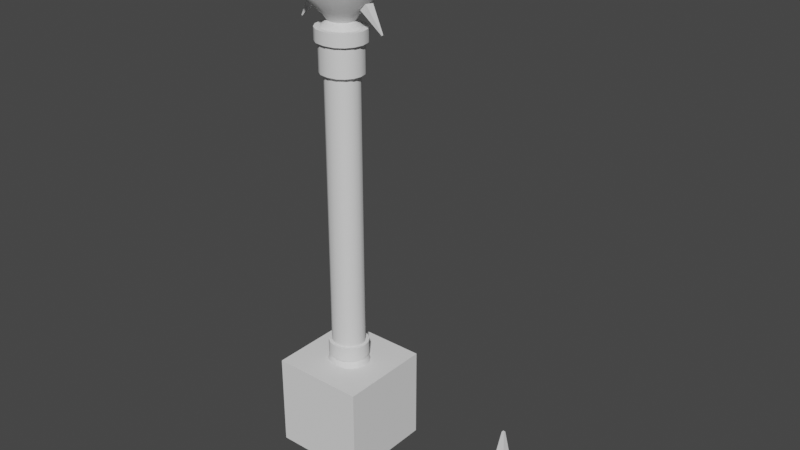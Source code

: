 # Source: 0529_LP_Prop.blend  (saved by Blender 3.6.13; exported with 4.5.12 LTS)
import bpy
from mathutils import Matrix  # noqa: F401  (used for matrix-valued properties, if any)

bpy.ops.wm.read_factory_settings(use_empty=True)
scene = bpy.context.scene
scene.name = 'Scene'

# ---- collections
col_collection = bpy.data.collections.new('Collection'); scene.collection.children.link(col_collection)

# ---- node groups
ng_auto_smooth = bpy.data.node_groups.new('Auto Smooth', 'GeometryNodeTree')
_s = ng_auto_smooth.interface.new_socket(name='Geometry', in_out='OUTPUT', socket_type='NodeSocketGeometry')
_s = ng_auto_smooth.interface.new_socket(name='Geometry', in_out='INPUT', socket_type='NodeSocketGeometry')
_s = ng_auto_smooth.interface.new_socket(name='Angle', in_out='INPUT', socket_type='NodeSocketFloat')
_s.subtype = 'ANGLE'
_s.min_value = 0.0
_s.max_value = 3.142
ng_auto_smooth.is_modifier = True
_N = ng_auto_smooth.nodes; _L = ng_auto_smooth.links
n0 = _N.new('NodeGroupOutput'); n0.name = 'Group Output'; n0.location = (480, -100)
n1 = _N.new('NodeGroupInput'); n1.name = 'Group Input'; n1.location = (-420, -300)
n2 = _N.new('NodeGroupInput'); n2.name = 'Group Input.001'; n2.location = (-60, -100)
n3 = _N.new('GeometryNodeSetShadeSmooth'); n3.name = 'Set Shade Smooth'; n3.location = (120, -100)
n3.domain = 'EDGE'
n4 = _N.new('GeometryNodeSetShadeSmooth'); n4.name = 'Set Shade Smooth.001'; n4.location = (300, -100)
n5 = _N.new('GeometryNodeInputMeshEdgeAngle'); n5.name = 'Edge Angle'; n5.location = (-420, -220)
n6 = _N.new('GeometryNodeInputEdgeSmooth'); n6.name = 'Is Edge Smooth'; n6.location = (-60, -160)
n7 = _N.new('GeometryNodeInputShadeSmooth'); n7.name = 'Is Face Smooth'; n7.location = (-240, -340)
n8 = _N.new('FunctionNodeBooleanMath'); n8.name = 'Boolean Math'; n8.location = (-60, -220)
n9 = _N.new('FunctionNodeCompare'); n9.name = 'Compare'; n9.location = (-240, -180)
n9.operation = 'LESS_EQUAL'
_L.new(n5.outputs[0], n9.inputs[0])
_L.new(n4.outputs[0], n0.inputs[0])
_L.new(n1.outputs[1], n9.inputs[1])
_L.new(n9.outputs[0], n8.inputs[0])
_L.new(n7.outputs[0], n8.inputs[1])
_L.new(n2.outputs[0], n3.inputs[0])
_L.new(n6.outputs[0], n3.inputs[1])
_L.new(n3.outputs[0], n4.inputs[0])
_L.new(n8.outputs[0], n3.inputs[2])
n0.is_active_output = True

# ---- world
world_world = bpy.data.worlds.new('World'); scene.world = world_world
world_world.use_nodes = True; world_world.node_tree.nodes.clear()
_N = world_world.node_tree.nodes; _L = world_world.node_tree.links
n0 = _N.new('ShaderNodeOutputWorld'); n0.name = 'World Output'; n0.location = (300, 300)
n1 = _N.new('ShaderNodeBackground'); n1.name = 'Background'; n1.location = (10, 300)
n1.inputs[0].default_value = (0.05088, 0.05088, 0.05088, 1.0)
_L.new(n1.outputs[0], n0.inputs[0])
n0.is_active_output = True
world_world.color = (0.05088, 0.05088, 0.05088)
world_world.use_sun_shadow = False
world_world.sun_shadow_jitter_overblur = 0.0

# ---- meshes
me_cube = bpy.data.meshes.new('Cube')
me_cube.from_pydata([(1.0, -1.0, -1.0), (1.0, -1.0, 1.0), (1.0, 1.0, -1.0), (1.0, 1.0, 1.0), (0.0, 1.0, -1.0), (0.0, 1.0, 1.0), (0.0, -1.0, -1.0), (0.0, -1.0, 1.0)], [], [(4, 5, 3, 2), (2, 3, 1, 0), (4, 2, 0, 6), (0, 1, 7, 6), (3, 5, 7, 1)])
_uv = me_cube.uv_layers.new(name='UVMap')
_uv.uv.foreach_set('vector', [0.375, 0.375, 0.625, 0.375, 0.625, 0.5, 0.375, 0.5, 0.375, 0.5, 0.625, 0.5, 0.625, 0.75, 0.375, 0.75, 0.25, 0.5, 0.375, 0.5, 0.375, 0.75, 0.25, 0.75, 0.375, 0.75, 0.625, 0.75, 0.625, 0.875, 0.375, 0.875, 0.625, 0.5, 0.75, 0.5, 0.75, 0.75, 0.625, 0.75])
me_cube.update()
me_cylinder = bpy.data.meshes.new('Cylinder')
me_cylinder.from_pydata([(0.0, 0.3163, -1.0), (0.0, 0.339, 1.133), (0.1756, 0.2903, -1.0), (0.1927, 0.3132, 1.133), (0.2761, 0.2231, -1.0), (0.3027, 0.2397, 1.133), (0.3445, 0.1207, -1.0), (0.3762, 0.1297, 1.133), (0.3685, 2.673e-09, -1.0), (0.402, 3.053e-09, 1.133), (0.3445, -0.1207, -1.0), (0.3762, -0.1297, 1.133), (0.2761, -0.2231, -1.0), (0.3027, -0.2397, 1.133), (0.1756, -0.2903, -1.0), (0.1927, -0.3132, 1.133), (0.0, -0.3163, -1.0), (0.0, -0.339, 1.133), (0.2075, 0.3729, 1.0), (0.0, 0.4036, 1.0), (0.3384, 0.2854, 1.0), (0.4259, 0.1545, 1.0), (0.4566, 2.673e-09, 1.0), (0.4259, -0.1545, 1.0), (0.3384, -0.2854, 1.0), (0.2075, -0.3729, 1.0), (0.0, -0.4036, 1.0), (0.0, 0.4011, 1.158), (0.0, -0.4011, 1.158), (0.1822, 0.3706, 1.158), (0.3124, 0.2836, 1.158), (0.3993, 0.1535, 1.158), (0.4298, 3.649e-09, 1.158), (0.3993, -0.1535, 1.158), (0.3124, -0.2836, 1.158), (0.1822, -0.3706, 1.158), (0.0, 0.4011, 1.471), (0.0, -0.4011, 1.471), (0.1542, 0.3062, 1.471), (0.2625, 0.2338, 1.471), (0.3342, 0.1265, 1.471), (0.3594, 3.649e-09, 1.471), (0.3342, -0.1265, 1.471), (0.2625, -0.2338, 1.471), (0.1542, -0.3062, 1.471), (0.1822, 0.3706, 1.471), (0.0, 0.3301, 1.471), (0.3124, 0.2836, 1.471), (0.3993, 0.1535, 1.471), (0.4298, 3.649e-09, 1.471), (0.3993, -0.1535, 1.471), (0.3124, -0.2836, 1.471), (0.1822, -0.3706, 1.471), (0.0, -0.3301, 1.471), (0.0, 0.3301, 7.218), (0.0, -0.3301, 7.218), (0.1542, 0.3062, 7.218), (0.2625, 0.2338, 7.218), (0.3342, 0.1265, 7.218), (0.3594, 3.649e-09, 7.218), (0.3342, -0.1265, 7.218), (0.2625, -0.2338, 7.218), (0.1542, -0.3062, 7.218), (0.0, 0.4036, -1.0), (0.2075, 0.3729, -1.0), (0.3384, 0.2854, -1.0), (0.4259, 0.1545, -1.0), (0.4566, 2.673e-09, -1.0), (0.4259, -0.1545, -1.0), (0.3384, -0.2854, -1.0), (0.2075, -0.3729, -1.0), (0.0, -0.4036, -1.0), (0.0, 0.3163, -1.119), (0.0, -0.3163, -1.119), (0.1756, 0.2903, -1.119), (0.2761, 0.2231, -1.119), (0.3445, 0.1207, -1.119), (0.3685, 2.673e-09, -1.119), (0.3445, -0.1207, -1.119), (0.2761, -0.2231, -1.119), (0.1756, -0.2903, -1.119), (0.0, 0.4148, 7.287), (0.0, -0.4148, 7.287), (0.1937, 0.3848, 7.287), (0.3299, 0.2938, 7.287), (0.42, 0.159, 7.287), (0.4516, 3.151e-09, 7.287), (0.42, -0.159, 7.287), (0.3299, -0.2938, 7.287), (0.1937, -0.3848, 7.287), (0.0, 0.4148, 7.534), (0.0, -0.4148, 7.534), (0.1937, 0.3848, 7.534), (0.3299, 0.2938, 7.534), (0.42, 0.159, 7.534), (0.4516, 3.151e-09, 7.534), (0.42, -0.159, 7.534), (0.3299, -0.2938, 7.534), (0.1937, -0.3848, 7.534), (0.0, 0.4148, 7.898), (0.0, -0.4148, 7.898), (0.1937, 0.3848, 7.898), (0.3299, 0.2938, 7.898), (0.42, 0.159, 7.898), (0.4516, 3.151e-09, 7.898), (0.42, -0.159, 7.898), (0.3299, -0.2938, 7.898), (0.1937, -0.3848, 7.898), (0.0, 0.4148, 7.898), (0.0, -0.4148, 7.898), (0.1937, 0.3848, 7.898), (0.3299, 0.2938, 7.898), (0.42, 0.159, 7.898), (0.4516, 3.151e-09, 7.898), (0.42, -0.159, 7.898), (0.3299, -0.2938, 7.898), (0.1937, -0.3848, 7.898), (0.0, 0.4808, 7.898), (0.0, -0.4808, 7.898), (0.2246, 0.4459, 7.898), (0.3823, 0.3405, 7.898), (0.4867, 0.1843, 7.898), (0.5234, 2.764e-09, 7.898), (0.4867, -0.1843, 7.898), (0.3823, -0.3405, 7.898), (0.2246, -0.4459, 7.898), (0.0, 0.4808, 8.157), (0.0, -0.4808, 8.157), (0.1862, 0.3474, 8.157), (0.3079, 0.2661, 8.157), (0.3894, 0.144, 8.157), (0.4181, 2.764e-09, 8.157), (0.3894, -0.144, 8.157), (0.3079, -0.2661, 8.157), (0.1862, -0.3474, 8.157), (0.2246, 0.4459, 8.157), (0.0, 0.3762, 8.157), (0.3823, 0.3405, 8.157), (0.4867, 0.1843, 8.157), (0.5234, 2.764e-09, 8.157), (0.4867, -0.1843, 8.157), (0.3823, -0.3405, 8.157), (0.2246, -0.4459, 8.157), (0.0, -0.3762, 8.157), (0.0, 0.3331, 8.413), (0.0, -0.3331, 8.413), (0.1648, 0.3076, 8.413), (0.2726, 0.2356, 8.413), (0.3448, 0.1275, 8.413), (0.3702, 3.301e-09, 8.413), (0.3448, -0.1275, 8.413), (0.2726, -0.2356, 8.413), (0.1648, -0.3076, 8.413), (0.0, 0.2508, 8.285), (0.2052, -0.1774, 8.285), (0.1241, -0.2316, 8.285), (0.2596, 0.09599, 8.285), (0.2787, 4.164e-09, 8.285), (0.1241, 0.2316, 8.285), (0.0, -0.2508, 8.285), (0.2596, -0.09599, 8.285), (0.2052, 0.1774, 8.285), (-0.1756, 0.2903, -1.0), (-0.1927, 0.3132, 1.133), (-0.2761, 0.2231, -1.0), (-0.3027, 0.2397, 1.133), (-0.3445, 0.1207, -1.0), (-0.3762, 0.1297, 1.133), (-0.3685, 2.673e-09, -1.0), (-0.402, 3.053e-09, 1.133), (-0.3445, -0.1207, -1.0), (-0.3762, -0.1297, 1.133), (-0.2761, -0.2231, -1.0), (-0.3027, -0.2397, 1.133), (-0.1756, -0.2903, -1.0), (-0.1927, -0.3132, 1.133), (-0.2075, 0.3729, 1.0), (-0.3384, 0.2854, 1.0), (-0.4259, 0.1545, 1.0), (-0.4566, 2.673e-09, 1.0), (-0.4259, -0.1545, 1.0), (-0.3384, -0.2854, 1.0), (-0.2075, -0.3729, 1.0), (-0.1822, 0.3706, 1.158), (-0.3124, 0.2836, 1.158), (-0.3993, 0.1535, 1.158), (-0.4298, 3.649e-09, 1.158), (-0.3993, -0.1535, 1.158), (-0.3124, -0.2836, 1.158), (-0.1822, -0.3706, 1.158), (-0.1542, 0.3062, 1.471), (-0.2625, 0.2338, 1.471), (-0.3342, 0.1265, 1.471), (-0.3594, 3.649e-09, 1.471), (-0.3342, -0.1265, 1.471), (-0.2625, -0.2338, 1.471), (-0.1542, -0.3062, 1.471), (-0.1822, 0.3706, 1.471), (-0.3124, 0.2836, 1.471), (-0.3993, 0.1535, 1.471), (-0.4298, 3.649e-09, 1.471), (-0.3993, -0.1535, 1.471), (-0.3124, -0.2836, 1.471), (-0.1822, -0.3706, 1.471), (-0.1542, 0.3062, 7.218), (-0.2625, 0.2338, 7.218), (-0.3342, 0.1265, 7.218), (-0.3594, 3.649e-09, 7.218), (-0.3342, -0.1265, 7.218), (-0.2625, -0.2338, 7.218), (-0.1542, -0.3062, 7.218), (-0.2075, 0.3729, -1.0), (-0.3384, 0.2854, -1.0), (-0.4259, 0.1545, -1.0), (-0.4566, 2.673e-09, -1.0), (-0.4259, -0.1545, -1.0), (-0.3384, -0.2854, -1.0), (-0.2075, -0.3729, -1.0), (-0.1756, 0.2903, -1.119), (-0.2761, 0.2231, -1.119), (-0.3445, 0.1207, -1.119), (-0.3685, 2.673e-09, -1.119), (-0.3445, -0.1207, -1.119), (-0.2761, -0.2231, -1.119), (-0.1756, -0.2903, -1.119), (-0.1937, 0.3848, 7.287), (-0.3299, 0.2938, 7.287), (-0.42, 0.159, 7.287), (-0.4516, 3.151e-09, 7.287), (-0.42, -0.159, 7.287), (-0.3299, -0.2938, 7.287), (-0.1937, -0.3848, 7.287), (-0.1937, 0.3848, 7.534), (-0.3299, 0.2938, 7.534), (-0.42, 0.159, 7.534), (-0.4516, 3.151e-09, 7.534), (-0.42, -0.159, 7.534), (-0.3299, -0.2938, 7.534), (-0.1937, -0.3848, 7.534), (-0.1937, 0.3848, 7.898), (-0.3299, 0.2938, 7.898), (-0.42, 0.159, 7.898), (-0.4516, 3.151e-09, 7.898), (-0.42, -0.159, 7.898), (-0.3299, -0.2938, 7.898), (-0.1937, -0.3848, 7.898), (-0.1937, 0.3848, 7.898), (-0.3299, 0.2938, 7.898), (-0.42, 0.159, 7.898), (-0.4516, 3.151e-09, 7.898), (-0.42, -0.159, 7.898), (-0.3299, -0.2938, 7.898), (-0.1937, -0.3848, 7.898), (-0.2246, 0.4459, 7.898), (-0.3823, 0.3405, 7.898), (-0.4867, 0.1843, 7.898), (-0.5234, 2.764e-09, 7.898), (-0.4867, -0.1843, 7.898), (-0.3823, -0.3405, 7.898), (-0.2246, -0.4459, 7.898), (-0.1862, 0.3474, 8.157), (-0.3079, 0.2661, 8.157), (-0.3894, 0.144, 8.157), (-0.4181, 2.764e-09, 8.157), (-0.3894, -0.144, 8.157), (-0.3079, -0.2661, 8.157), (-0.1862, -0.3474, 8.157), (-0.2246, 0.4459, 8.157), (-0.3823, 0.3405, 8.157), (-0.4867, 0.1843, 8.157), (-0.5234, 2.764e-09, 8.157), (-0.4867, -0.1843, 8.157), (-0.3823, -0.3405, 8.157), (-0.2246, -0.4459, 8.157), (-0.1648, 0.3076, 8.413), (-0.2726, 0.2356, 8.413), (-0.3448, 0.1275, 8.413), (-0.3702, 3.301e-09, 8.413), (-0.3448, -0.1275, 8.413), (-0.2726, -0.2356, 8.413), (-0.1648, -0.3076, 8.413), (-0.2052, -0.1774, 8.285), (-0.1241, -0.2316, 8.285), (-0.2596, 0.09599, 8.285), (-0.2787, 4.164e-09, 8.285), (-0.1241, 0.2316, 8.285), (-0.2596, -0.09599, 8.285), (-0.2052, 0.1774, 8.285), (-2.547e-06, 0.2998, 9.957), (-2.547e-06, -0.2998, 9.957), (0.1483, 0.2768, 9.957), (0.2453, 0.212, 9.957), (0.3103, 0.1147, 9.957), (0.3331, 3.483e-09, 9.957), (0.3103, -0.1147, 9.957), (0.2453, -0.212, 9.957), (0.1483, -0.2768, 9.957), (-0.1483, 0.2768, 9.957), (-0.2453, 0.212, 9.957), (-0.3103, 0.1147, 9.957), (-0.3331, 3.483e-09, 9.957), (-0.3103, -0.1147, 9.957), (-0.2453, -0.212, 9.957), (-0.1483, -0.2768, 9.957), (-0.9228, 8.229e-09, 9.196), (-0.8596, 0.3178, 9.196), (0.8596, 0.3178, 9.196), (0.9228, 8.229e-09, 9.196), (-0.8596, -0.3178, 9.196), (0.8596, -0.3178, 9.196), (-0.6796, -0.5873, 9.196), (0.6796, -0.5873, 9.196), (-0.4109, -0.7668, 9.196), (0.4109, -0.7668, 9.196), (-1.31e-06, -0.8305, 9.196), (-0.4109, 0.7668, 9.196), (-1.31e-06, 0.8305, 9.196), (0.4109, 0.7668, 9.196), (-0.6796, 0.5873, 9.196), (0.6796, 0.5873, 9.196), (-0.7606, 6.635e-09, 9.627), (0.7085, 0.262, 9.627), (-0.7085, -0.262, 9.627), (-0.5601, -0.484, 9.627), (-0.3387, -0.632, 9.627), (-2.04e-06, -0.6845, 9.627), (-0.3387, 0.632, 9.627), (-0.5601, 0.484, 9.627), (-0.7085, 0.262, 9.627), (0.7606, 6.635e-09, 9.627), (0.7085, -0.262, 9.627), (0.5601, -0.484, 9.627), (0.3387, -0.632, 9.627), (-2.04e-06, 0.6845, 9.627), (0.3387, 0.632, 9.627), (0.5601, 0.484, 9.627), (-0.6993, 0.2586, 8.765), (0.7507, 6.694e-09, 8.765), (0.6993, -0.2586, 8.765), (0.5528, -0.4777, 8.765), (0.3343, -0.6238, 8.765), (-5.807e-07, 0.6756, 8.765), (0.3343, 0.6238, 8.765), (0.5528, 0.4777, 8.765), (-0.7507, 6.694e-09, 8.765), (0.6993, 0.2586, 8.765), (-0.6993, -0.2586, 8.765), (-0.5528, -0.4777, 8.765), (-0.3343, -0.6238, 8.765), (-5.807e-07, -0.6756, 8.765), (-0.3343, 0.6238, 8.765), (-0.5528, 0.4777, 8.765), (-0.6017, 3.892e-09, 9.777), (0.5605, 0.2072, 9.777), (-0.5605, -0.2072, 9.777), (-0.4431, -0.3829, 9.777), (-0.2679, -0.4999, 9.777), (-2.293e-06, -0.5415, 9.777), (-0.2679, 0.4999, 9.777), (-0.4431, 0.3829, 9.777), (-0.5605, 0.2072, 9.777), (0.6017, 3.892e-09, 9.777), (0.5605, -0.2072, 9.777), (0.4431, -0.3829, 9.777), (0.2679, -0.4999, 9.777), (-2.293e-06, 0.5415, 9.777), (0.2679, 0.4999, 9.777), (0.4431, 0.3829, 9.777)], [], [(63, 19, 18, 64), (64, 18, 20, 65), (65, 20, 21, 66), (66, 21, 22, 67), (67, 22, 23, 68), (68, 23, 24, 69), (69, 24, 25, 70), (70, 25, 26, 71), (10, 12, 79, 78), (5, 3, 29, 30), (1, 3, 18, 19), (3, 5, 20, 18), (5, 7, 21, 20), (7, 9, 22, 21), (9, 11, 23, 22), (11, 13, 24, 23), (13, 15, 25, 24), (15, 17, 26, 25), (30, 29, 45, 47), (13, 11, 33, 34), (7, 5, 30, 31), (15, 13, 34, 35), (9, 7, 31, 32), (3, 1, 27, 29), (17, 15, 35, 28), (11, 9, 32, 33), (44, 43, 61, 62), (34, 33, 50, 51), (31, 30, 47, 48), (35, 34, 51, 52), (32, 31, 48, 49), (29, 27, 36, 45), (28, 35, 52, 37), (33, 32, 49, 50), (46, 38, 45, 36), (38, 39, 47, 45), (39, 40, 48, 47), (40, 41, 49, 48), (41, 42, 50, 49), (42, 43, 51, 50), (43, 44, 52, 51), (44, 53, 37, 52), (60, 59, 86, 87), (41, 40, 58, 59), (38, 46, 54, 56), (53, 44, 62, 55), (42, 41, 59, 60), (39, 38, 56, 57), (43, 42, 60, 61), (40, 39, 57, 58), (2, 0, 63, 64), (4, 2, 64, 65), (6, 4, 65, 66), (8, 6, 66, 67), (10, 8, 67, 68), (12, 10, 68, 69), (14, 12, 69, 70), (16, 14, 70, 71), (72, 74, 75, 76, 77, 78, 79, 80, 73), (4, 6, 76, 75), (12, 14, 80, 79), (6, 8, 77, 76), (0, 2, 74, 72), (14, 16, 73, 80), (8, 10, 78, 77), (2, 4, 75, 74), (82, 89, 98, 91), (57, 56, 83, 84), (61, 60, 87, 88), (58, 57, 84, 85), (62, 61, 88, 89), (59, 58, 85, 86), (56, 54, 81, 83), (55, 62, 89, 82), (92, 90, 99, 101), (83, 81, 90, 92), (84, 83, 92, 93), (85, 84, 93, 94), (86, 85, 94, 95), (87, 86, 95, 96), (88, 87, 96, 97), (89, 88, 97, 98), (107, 106, 115, 116), (91, 98, 107, 100), (96, 95, 104, 105), (93, 92, 101, 102), (97, 96, 105, 106), (94, 93, 102, 103), (98, 97, 106, 107), (95, 94, 103, 104), (114, 113, 122, 123), (104, 103, 112, 113), (101, 99, 108, 110), (100, 107, 116, 109), (105, 104, 113, 114), (102, 101, 110, 111), (106, 105, 114, 115), (103, 102, 111, 112), (121, 120, 137, 138), (115, 114, 123, 124), (116, 115, 124, 125), (109, 116, 125, 118), (110, 108, 117, 119), (111, 110, 119, 120), (112, 111, 120, 121), (113, 112, 121, 122), (155, 154, 151, 152), (122, 121, 138, 139), (123, 122, 139, 140), (124, 123, 140, 141), (125, 124, 141, 142), (118, 125, 142, 127), (119, 117, 126, 135), (120, 119, 135, 137), (136, 128, 135, 126), (128, 129, 137, 135), (129, 130, 138, 137), (130, 131, 139, 138), (131, 132, 140, 139), (132, 133, 141, 140), (133, 134, 142, 141), (134, 143, 127, 142), (361, 353, 292, 293), (157, 156, 148, 149), (158, 153, 144, 146), (159, 155, 152, 145), (160, 157, 149, 150), (161, 158, 146, 147), (154, 160, 150, 151), (156, 161, 147, 148), (130, 129, 161, 156), (133, 132, 160, 154), (129, 128, 158, 161), (132, 131, 157, 160), (143, 134, 155, 159), (128, 136, 153, 158), (131, 130, 156, 157), (134, 133, 154, 155), (63, 211, 176, 19), (211, 212, 177, 176), (212, 213, 178, 177), (213, 214, 179, 178), (214, 215, 180, 179), (215, 216, 181, 180), (216, 217, 182, 181), (217, 71, 26, 182), (170, 222, 223, 172), (165, 184, 183, 163), (1, 19, 176, 163), (163, 176, 177, 165), (165, 177, 178, 167), (167, 178, 179, 169), (169, 179, 180, 171), (171, 180, 181, 173), (173, 181, 182, 175), (175, 182, 26, 17), (184, 198, 197, 183), (173, 188, 187, 171), (167, 185, 184, 165), (175, 189, 188, 173), (169, 186, 185, 167), (163, 183, 27, 1), (17, 28, 189, 175), (171, 187, 186, 169), (196, 210, 209, 195), (188, 202, 201, 187), (185, 199, 198, 184), (189, 203, 202, 188), (186, 200, 199, 185), (183, 197, 36, 27), (28, 37, 203, 189), (187, 201, 200, 186), (46, 36, 197, 190), (190, 197, 198, 191), (191, 198, 199, 192), (192, 199, 200, 193), (193, 200, 201, 194), (194, 201, 202, 195), (195, 202, 203, 196), (196, 203, 37, 53), (208, 229, 228, 207), (193, 207, 206, 192), (190, 204, 54, 46), (53, 55, 210, 196), (194, 208, 207, 193), (191, 205, 204, 190), (195, 209, 208, 194), (192, 206, 205, 191), (162, 211, 63, 0), (164, 212, 211, 162), (166, 213, 212, 164), (168, 214, 213, 166), (170, 215, 214, 168), (172, 216, 215, 170), (174, 217, 216, 172), (16, 71, 217, 174), (72, 73, 224, 223, 222, 221, 220, 219, 218), (164, 219, 220, 166), (172, 223, 224, 174), (166, 220, 221, 168), (0, 72, 218, 162), (174, 224, 73, 16), (168, 221, 222, 170), (162, 218, 219, 164), (82, 91, 238, 231), (205, 226, 225, 204), (209, 230, 229, 208), (206, 227, 226, 205), (210, 231, 230, 209), (207, 228, 227, 206), (204, 225, 81, 54), (55, 82, 231, 210), (232, 239, 99, 90), (225, 232, 90, 81), (226, 233, 232, 225), (227, 234, 233, 226), (228, 235, 234, 227), (229, 236, 235, 228), (230, 237, 236, 229), (231, 238, 237, 230), (245, 252, 251, 244), (91, 100, 245, 238), (236, 243, 242, 235), (233, 240, 239, 232), (237, 244, 243, 236), (234, 241, 240, 233), (238, 245, 244, 237), (235, 242, 241, 234), (250, 257, 256, 249), (242, 249, 248, 241), (239, 246, 108, 99), (100, 109, 252, 245), (243, 250, 249, 242), (240, 247, 246, 239), (244, 251, 250, 243), (241, 248, 247, 240), (255, 269, 268, 254), (251, 258, 257, 250), (252, 259, 258, 251), (109, 118, 259, 252), (246, 253, 117, 108), (247, 254, 253, 246), (248, 255, 254, 247), (249, 256, 255, 248), (282, 280, 279, 281), (256, 270, 269, 255), (257, 271, 270, 256), (258, 272, 271, 257), (259, 273, 272, 258), (118, 127, 273, 259), (253, 267, 126, 117), (254, 268, 267, 253), (136, 126, 267, 260), (260, 267, 268, 261), (261, 268, 269, 262), (262, 269, 270, 263), (263, 270, 271, 264), (264, 271, 272, 265), (265, 272, 273, 266), (266, 273, 127, 143), (360, 352, 300, 299), (284, 277, 276, 283), (285, 274, 144, 153), (159, 145, 280, 282), (286, 278, 277, 284), (287, 275, 274, 285), (281, 279, 278, 286), (283, 276, 275, 287), (262, 283, 287, 261), (265, 281, 286, 264), (261, 287, 285, 260), (264, 286, 284, 263), (143, 159, 282, 266), (260, 285, 153, 136), (263, 284, 283, 262), (266, 282, 281, 265), (290, 288, 289, 296, 295, 294, 293, 292, 291), (297, 298, 299, 300, 301, 302, 303, 289, 288), (352, 354, 301, 300), (362, 361, 293, 294), (354, 355, 302, 301), (363, 362, 294, 295), (355, 356, 303, 302), (364, 363, 295, 296), (356, 357, 289, 303), (357, 364, 296, 289), (365, 358, 297, 288), (366, 365, 288, 290), (358, 359, 298, 297), (367, 366, 290, 291), (359, 360, 299, 298), (353, 367, 291, 292), (345, 343, 319, 306), (351, 336, 305, 318), (343, 342, 317, 319), (350, 351, 318, 315), (342, 341, 316, 317), (341, 350, 315, 316), (349, 340, 313, 314), (348, 349, 314, 312), (340, 339, 311, 313), (347, 348, 312, 310), (339, 338, 309, 311), (346, 347, 310, 308), (338, 337, 307, 309), (344, 346, 308, 304), (336, 344, 304, 305), (337, 345, 306, 307), (306, 319, 335, 321), (318, 305, 328, 327), (319, 317, 334, 335), (315, 318, 327, 326), (317, 316, 333, 334), (316, 315, 326, 333), (314, 313, 332, 325), (312, 314, 325, 324), (313, 311, 331, 332), (310, 312, 324, 323), (311, 309, 330, 331), (308, 310, 323, 322), (309, 307, 329, 330), (304, 308, 322, 320), (305, 304, 320, 328), (307, 306, 321, 329), (149, 148, 345, 337), (276, 277, 344, 336), (277, 278, 346, 344), (150, 149, 337, 338), (278, 279, 347, 346), (151, 150, 338, 339), (279, 280, 348, 347), (152, 151, 339, 340), (280, 145, 349, 348), (145, 152, 340, 349), (144, 274, 350, 341), (146, 144, 341, 342), (274, 275, 351, 350), (147, 146, 342, 343), (275, 276, 336, 351), (148, 147, 343, 345), (321, 335, 367, 353), (327, 328, 360, 359), (335, 334, 366, 367), (326, 327, 359, 358), (334, 333, 365, 366), (333, 326, 358, 365), (325, 332, 364, 357), (324, 325, 357, 356), (332, 331, 363, 364), (323, 324, 356, 355), (331, 330, 362, 363), (322, 323, 355, 354), (330, 329, 361, 362), (320, 322, 354, 352), (328, 320, 352, 360), (329, 321, 353, 361)])
me_cylinder.polygons.foreach_set('use_smooth', [True] * 356)
_uv = me_cylinder.uv_layers.new(name='UVMap')
_uv.uv.foreach_set('vector', [1.0, 0.5, 1.0, 1.0, 0.9375, 1.0, 0.9375, 0.5, 0.9375, 0.5, 0.9375, 1.0, 0.875, 1.0, 0.875, 0.5, 0.875, 0.5, 0.875, 1.0, 0.8125, 1.0, 0.8125, 0.5, 0.8125, 0.5, 0.8125, 1.0, 0.75, 1.0, 0.75, 0.5, 0.75, 0.5, 0.75, 1.0, 0.6875, 1.0, 0.6875, 0.5, 0.6875, 0.5, 0.6875, 1.0, 0.625, 1.0, 0.625, 0.5, 0.625, 0.5, 0.625, 1.0, 0.5625, 1.0, 0.5625, 0.5, 0.5625, 0.5, 0.5625, 1.0, 0.5, 1.0, 0.5, 0.5, 0.9277, 0.1782, 0.8881, 0.1173, 0.8881, 0.1173, 0.9277, 0.1782, 0.4001, 0.4001, 0.3312, 0.446, 0.3312, 0.446, 0.4001, 0.4001, 0.25, 0.4622, 0.3312, 0.446, 0.3418, 0.4717, 0.25, 0.49, 0.3312, 0.446, 0.4001, 0.4001, 0.4197, 0.4197, 0.3418, 0.4717, 0.4001, 0.4001, 0.446, 0.3312, 0.4717, 0.3418, 0.4197, 0.4197, 0.446, 0.3312, 0.4622, 0.25, 0.49, 0.25, 0.4717, 0.3418, 0.4622, 0.25, 0.446, 0.1688, 0.4717, 0.1582, 0.49, 0.25, 0.446, 0.1688, 0.4001, 0.09995, 0.4197, 0.08029, 0.4717, 0.1582, 0.4001, 0.09995, 0.3312, 0.05395, 0.3418, 0.02827, 0.4197, 0.08029, 0.3312, 0.05395, 0.25, 0.0378, 0.25, 0.01, 0.3418, 0.02827, 0.4001, 0.4001, 0.3312, 0.446, 0.3312, 0.446, 0.4001, 0.4001, 0.4001, 0.09995, 0.446, 0.1688, 0.446, 0.1688, 0.4001, 0.09995, 0.446, 0.3312, 0.4001, 0.4001, 0.4001, 0.4001, 0.446, 0.3312, 0.3312, 0.05395, 0.4001, 0.09995, 0.4001, 0.09995, 0.3312, 0.05395, 0.4622, 0.25, 0.446, 0.3312, 0.446, 0.3312, 0.4622, 0.25, 0.3312, 0.446, 0.25, 0.4622, 0.25, 0.4622, 0.3312, 0.446, 0.25, 0.0378, 0.3312, 0.05395, 0.3312, 0.05395, 0.25, 0.0378, 0.446, 0.1688, 0.4622, 0.25, 0.4622, 0.25, 0.446, 0.1688, 0.311, 0.08801, 0.3713, 0.1263, 0.3713, 0.1263, 0.311, 0.08801, 0.4001, 0.09995, 0.446, 0.1688, 0.446, 0.1688, 0.4001, 0.09995, 0.446, 0.3312, 0.4001, 0.4001, 0.4001, 0.4001, 0.446, 0.3312, 0.3312, 0.05395, 0.4001, 0.09995, 0.4001, 0.09995, 0.3312, 0.05395, 0.4622, 0.25, 0.446, 0.3312, 0.446, 0.3312, 0.4622, 0.25, 0.3312, 0.446, 0.25, 0.4622, 0.25, 0.4622, 0.3312, 0.446, 0.25, 0.0378, 0.3312, 0.05395, 0.3312, 0.05395, 0.25, 0.0378, 0.446, 0.1688, 0.4622, 0.25, 0.4622, 0.25, 0.446, 0.1688, 0.25, 0.4246, 0.311, 0.412, 0.3312, 0.446, 0.25, 0.4622, 0.311, 0.412, 0.3713, 0.3737, 0.4001, 0.4001, 0.3312, 0.446, 0.3713, 0.3737, 0.4098, 0.3169, 0.446, 0.3312, 0.4001, 0.4001, 0.4098, 0.3169, 0.4233, 0.25, 0.4622, 0.25, 0.446, 0.3312, 0.4233, 0.25, 0.4098, 0.1831, 0.446, 0.1688, 0.4622, 0.25, 0.4098, 0.1831, 0.3713, 0.1263, 0.4001, 0.09995, 0.446, 0.1688, 0.3713, 0.1263, 0.311, 0.08801, 0.3312, 0.05395, 0.4001, 0.09995, 0.311, 0.08801, 0.25, 0.07536, 0.25, 0.0378, 0.3312, 0.05395, 0.4098, 0.1831, 0.4233, 0.25, 0.4233, 0.25, 0.4098, 0.1831, 0.4233, 0.25, 0.4098, 0.3169, 0.4098, 0.3169, 0.4233, 0.25, 0.311, 0.412, 0.25, 0.4246, 0.25, 0.4246, 0.311, 0.412, 0.25, 0.07536, 0.311, 0.08801, 0.311, 0.08801, 0.25, 0.07536, 0.4098, 0.1831, 0.4233, 0.25, 0.4233, 0.25, 0.4098, 0.1831, 0.3713, 0.3737, 0.311, 0.412, 0.311, 0.412, 0.3713, 0.3737, 0.3713, 0.1263, 0.4098, 0.1831, 0.4098, 0.1831, 0.3713, 0.1263, 0.4098, 0.3169, 0.3713, 0.3737, 0.3713, 0.3737, 0.4098, 0.3169, 0.8332, 0.4226, 0.75, 0.4381, 0.75, 0.49, 0.8418, 0.4717, 0.8881, 0.3827, 0.8332, 0.4226, 0.8418, 0.4717, 0.9197, 0.4197, 0.9277, 0.3218, 0.8881, 0.3827, 0.9197, 0.4197, 0.9717, 0.3418, 0.9417, 0.25, 0.9277, 0.3218, 0.9717, 0.3418, 0.99, 0.25, 0.9277, 0.1782, 0.9417, 0.25, 0.99, 0.25, 0.9717, 0.1582, 0.8881, 0.1173, 0.9277, 0.1782, 0.9717, 0.1582, 0.9197, 0.08029, 0.8332, 0.0774, 0.8881, 0.1173, 0.9197, 0.08029, 0.8418, 0.02827, 0.75, 0.06194, 0.8332, 0.0774, 0.8418, 0.02827, 0.75, 0.01, 0.75, 0.4381, 0.8332, 0.4226, 0.8881, 0.3827, 0.9277, 0.3218, 0.9417, 0.25, 0.9277, 0.1782, 0.8881, 0.1173, 0.8332, 0.0774, 0.75, 0.06194, 0.8881, 0.3827, 0.9277, 0.3218, 0.9277, 0.3218, 0.8881, 0.3827, 0.8881, 0.1173, 0.8332, 0.0774, 0.8332, 0.0774, 0.8881, 0.1173, 0.9277, 0.3218, 0.9417, 0.25, 0.9417, 0.25, 0.9277, 0.3218, 0.75, 0.4381, 0.8332, 0.4226, 0.8332, 0.4226, 0.75, 0.4381, 0.8332, 0.0774, 0.75, 0.06194, 0.75, 0.06194, 0.8332, 0.0774, 0.9417, 0.25, 0.9277, 0.1782, 0.9277, 0.1782, 0.9417, 0.25, 0.8332, 0.4226, 0.8881, 0.3827, 0.8881, 0.3827, 0.8332, 0.4226, 0.25, 0.07536, 0.311, 0.08801, 0.311, 0.08801, 0.25, 0.07536, 0.3713, 0.3737, 0.311, 0.412, 0.311, 0.412, 0.3713, 0.3737, 0.3713, 0.1263, 0.4098, 0.1831, 0.4098, 0.1831, 0.3713, 0.1263, 0.4098, 0.3169, 0.3713, 0.3737, 0.3713, 0.3737, 0.4098, 0.3169, 0.311, 0.08801, 0.3713, 0.1263, 0.3713, 0.1263, 0.311, 0.08801, 0.4233, 0.25, 0.4098, 0.3169, 0.4098, 0.3169, 0.4233, 0.25, 0.311, 0.412, 0.25, 0.4246, 0.25, 0.4246, 0.311, 0.412, 0.25, 0.07536, 0.311, 0.08801, 0.311, 0.08801, 0.25, 0.07536, 0.311, 0.412, 0.25, 0.4246, 0.25, 0.4246, 0.311, 0.412, 0.311, 0.412, 0.25, 0.4246, 0.25, 0.4246, 0.311, 0.412, 0.3713, 0.3737, 0.311, 0.412, 0.311, 0.412, 0.3713, 0.3737, 0.4098, 0.3169, 0.3713, 0.3737, 0.3713, 0.3737, 0.4098, 0.3169, 0.4233, 0.25, 0.4098, 0.3169, 0.4098, 0.3169, 0.4233, 0.25, 0.4098, 0.1831, 0.4233, 0.25, 0.4233, 0.25, 0.4098, 0.1831, 0.3713, 0.1263, 0.4098, 0.1831, 0.4098, 0.1831, 0.3713, 0.1263, 0.311, 0.08801, 0.3713, 0.1263, 0.3713, 0.1263, 0.311, 0.08801, 0.311, 0.08801, 0.3713, 0.1263, 0.3713, 0.1263, 0.311, 0.08801, 0.25, 0.07536, 0.311, 0.08801, 0.311, 0.08801, 0.25, 0.07536, 0.4098, 0.1831, 0.4233, 0.25, 0.4233, 0.25, 0.4098, 0.1831, 0.3713, 0.3737, 0.311, 0.412, 0.311, 0.412, 0.3713, 0.3737, 0.3713, 0.1263, 0.4098, 0.1831, 0.4098, 0.1831, 0.3713, 0.1263, 0.4098, 0.3169, 0.3713, 0.3737, 0.3713, 0.3737, 0.4098, 0.3169, 0.311, 0.08801, 0.3713, 0.1263, 0.3713, 0.1263, 0.311, 0.08801, 0.4233, 0.25, 0.4098, 0.3169, 0.4098, 0.3169, 0.4233, 0.25, 0.4098, 0.1831, 0.4233, 0.25, 0.4233, 0.25, 0.4098, 0.1831, 0.4233, 0.25, 0.4098, 0.3169, 0.4098, 0.3169, 0.4233, 0.25, 0.311, 0.412, 0.25, 0.4246, 0.25, 0.4246, 0.311, 0.412, 0.25, 0.07536, 0.311, 0.08801, 0.311, 0.08801, 0.25, 0.07536, 0.4098, 0.1831, 0.4233, 0.25, 0.4233, 0.25, 0.4098, 0.1831, 0.3713, 0.3737, 0.311, 0.412, 0.311, 0.412, 0.3713, 0.3737, 0.3713, 0.1263, 0.4098, 0.1831, 0.4098, 0.1831, 0.3713, 0.1263, 0.4098, 0.3169, 0.3713, 0.3737, 0.3713, 0.3737, 0.4098, 0.3169, 0.4098, 0.3169, 0.3713, 0.3737, 0.3713, 0.3737, 0.4098, 0.3169, 0.3713, 0.1263, 0.4098, 0.1831, 0.4098, 0.1831, 0.3713, 0.1263, 0.311, 0.08801, 0.3713, 0.1263, 0.3713, 0.1263, 0.311, 0.08801, 0.25, 0.07536, 0.311, 0.08801, 0.311, 0.08801, 0.25, 0.07536, 0.311, 0.412, 0.25, 0.4246, 0.25, 0.4246, 0.311, 0.412, 0.3713, 0.3737, 0.311, 0.412, 0.311, 0.412, 0.3713, 0.3737, 0.4098, 0.3169, 0.3713, 0.3737, 0.3713, 0.3737, 0.4098, 0.3169, 0.4233, 0.25, 0.4098, 0.3169, 0.4098, 0.3169, 0.4233, 0.25, 0.305, 0.1238, 0.3471, 0.1534, 0.3471, 0.1534, 0.305, 0.1238, 0.4233, 0.25, 0.4098, 0.3169, 0.4098, 0.3169, 0.4233, 0.25, 0.4098, 0.1831, 0.4233, 0.25, 0.4233, 0.25, 0.4098, 0.1831, 0.3713, 0.1263, 0.4098, 0.1831, 0.4098, 0.1831, 0.3713, 0.1263, 0.311, 0.08801, 0.3713, 0.1263, 0.3713, 0.1263, 0.311, 0.08801, 0.25, 0.07536, 0.311, 0.08801, 0.311, 0.08801, 0.25, 0.07536, 0.311, 0.412, 0.25, 0.4246, 0.25, 0.4246, 0.311, 0.412, 0.3713, 0.3737, 0.311, 0.412, 0.311, 0.412, 0.3713, 0.3737, 0.25, 0.3867, 0.305, 0.3762, 0.311, 0.412, 0.25, 0.4246, 0.305, 0.3762, 0.3471, 0.3466, 0.3713, 0.3737, 0.311, 0.412, 0.3471, 0.3466, 0.3767, 0.3023, 0.4098, 0.3169, 0.3713, 0.3737, 0.3767, 0.3023, 0.3871, 0.25, 0.4233, 0.25, 0.4098, 0.3169, 0.3871, 0.25, 0.3767, 0.1977, 0.4098, 0.1831, 0.4233, 0.25, 0.3767, 0.1977, 0.3471, 0.1534, 0.3713, 0.1263, 0.4098, 0.1831, 0.3471, 0.1534, 0.305, 0.1238, 0.311, 0.08801, 0.3713, 0.1263, 0.305, 0.1238, 0.25, 0.1133, 0.25, 0.07536, 0.311, 0.08801, 0.3871, 0.25, 0.3767, 0.3023, 0.3767, 0.3023, 0.3871, 0.25, 0.3871, 0.25, 0.3767, 0.3023, 0.3767, 0.3023, 0.3871, 0.25, 0.305, 0.3762, 0.25, 0.3867, 0.25, 0.3867, 0.305, 0.3762, 0.25, 0.1133, 0.305, 0.1238, 0.305, 0.1238, 0.25, 0.1133, 0.3767, 0.1977, 0.3871, 0.25, 0.3871, 0.25, 0.3767, 0.1977, 0.3471, 0.3466, 0.305, 0.3762, 0.305, 0.3762, 0.3471, 0.3466, 0.3471, 0.1534, 0.3767, 0.1977, 0.3767, 0.1977, 0.3471, 0.1534, 0.3767, 0.3023, 0.3471, 0.3466, 0.3471, 0.3466, 0.3767, 0.3023, 0.3767, 0.3023, 0.3471, 0.3466, 0.3471, 0.3466, 0.3767, 0.3023, 0.3471, 0.1534, 0.3767, 0.1977, 0.3767, 0.1977, 0.3471, 0.1534, 0.3471, 0.3466, 0.305, 0.3762, 0.305, 0.3762, 0.3471, 0.3466, 0.3767, 0.1977, 0.3871, 0.25, 0.3871, 0.25, 0.3767, 0.1977, 0.25, 0.1133, 0.305, 0.1238, 0.305, 0.1238, 0.25, 0.1133, 0.305, 0.3762, 0.25, 0.3867, 0.25, 0.3867, 0.305, 0.3762, 0.3871, 0.25, 0.3767, 0.3023, 0.3767, 0.3023, 0.3871, 0.25, 0.305, 0.1238, 0.3471, 0.1534, 0.3471, 0.1534, 0.305, 0.1238, 1.0, 0.5, 0.9375, 0.5, 0.9375, 1.0, 1.0, 1.0, 0.9375, 0.5, 0.875, 0.5, 0.875, 1.0, 0.9375, 1.0, 0.875, 0.5, 0.8125, 0.5, 0.8125, 1.0, 0.875, 1.0, 0.8125, 0.5, 0.75, 0.5, 0.75, 1.0, 0.8125, 1.0, 0.75, 0.5, 0.6875, 0.5, 0.6875, 1.0, 0.75, 1.0, 0.6875, 0.5, 0.625, 0.5, 0.625, 1.0, 0.6875, 1.0, 0.625, 0.5, 0.5625, 0.5, 0.5625, 1.0, 0.625, 1.0, 0.5625, 0.5, 0.5, 0.5, 0.5, 1.0, 0.5625, 1.0, 0.9277, 0.1782, 0.9277, 0.1782, 0.8881, 0.1173, 0.8881, 0.1173, 0.4001, 0.4001, 0.4001, 0.4001, 0.3312, 0.446, 0.3312, 0.446, 0.25, 0.4622, 0.25, 0.49, 0.3418, 0.4717, 0.3312, 0.446, 0.3312, 0.446, 0.3418, 0.4717, 0.4197, 0.4197, 0.4001, 0.4001, 0.4001, 0.4001, 0.4197, 0.4197, 0.4717, 0.3418, 0.446, 0.3312, 0.446, 0.3312, 0.4717, 0.3418, 0.49, 0.25, 0.4622, 0.25, 0.4622, 0.25, 0.49, 0.25, 0.4717, 0.1582, 0.446, 0.1688, 0.446, 0.1688, 0.4717, 0.1582, 0.4197, 0.08029, 0.4001, 0.09995, 0.4001, 0.09995, 0.4197, 0.08029, 0.3418, 0.02827, 0.3312, 0.05395, 0.3312, 0.05395, 0.3418, 0.02827, 0.25, 0.01, 0.25, 0.0378, 0.4001, 0.4001, 0.4001, 0.4001, 0.3312, 0.446, 0.3312, 0.446, 0.4001, 0.09995, 0.4001, 0.09995, 0.446, 0.1688, 0.446, 0.1688, 0.446, 0.3312, 0.446, 0.3312, 0.4001, 0.4001, 0.4001, 0.4001, 0.3312, 0.05395, 0.3312, 0.05395, 0.4001, 0.09995, 0.4001, 0.09995, 0.4622, 0.25, 0.4622, 0.25, 0.446, 0.3312, 0.446, 0.3312, 0.3312, 0.446, 0.3312, 0.446, 0.25, 0.4622, 0.25, 0.4622, 0.25, 0.0378, 0.25, 0.0378, 0.3312, 0.05395, 0.3312, 0.05395, 0.446, 0.1688, 0.446, 0.1688, 0.4622, 0.25, 0.4622, 0.25, 0.311, 0.08801, 0.311, 0.08801, 0.3713, 0.1263, 0.3713, 0.1263, 0.4001, 0.09995, 0.4001, 0.09995, 0.446, 0.1688, 0.446, 0.1688, 0.446, 0.3312, 0.446, 0.3312, 0.4001, 0.4001, 0.4001, 0.4001, 0.3312, 0.05395, 0.3312, 0.05395, 0.4001, 0.09995, 0.4001, 0.09995, 0.4622, 0.25, 0.4622, 0.25, 0.446, 0.3312, 0.446, 0.3312, 0.3312, 0.446, 0.3312, 0.446, 0.25, 0.4622, 0.25, 0.4622, 0.25, 0.0378, 0.25, 0.0378, 0.3312, 0.05395, 0.3312, 0.05395, 0.446, 0.1688, 0.446, 0.1688, 0.4622, 0.25, 0.4622, 0.25, 0.25, 0.4246, 0.25, 0.4622, 0.3312, 0.446, 0.311, 0.412, 0.311, 0.412, 0.3312, 0.446, 0.4001, 0.4001, 0.3713, 0.3737, 0.3713, 0.3737, 0.4001, 0.4001, 0.446, 0.3312, 0.4098, 0.3169, 0.4098, 0.3169, 0.446, 0.3312, 0.4622, 0.25, 0.4233, 0.25, 0.4233, 0.25, 0.4622, 0.25, 0.446, 0.1688, 0.4098, 0.1831, 0.4098, 0.1831, 0.446, 0.1688, 0.4001, 0.09995, 0.3713, 0.1263, 0.3713, 0.1263, 0.4001, 0.09995, 0.3312, 0.05395, 0.311, 0.08801, 0.311, 0.08801, 0.3312, 0.05395, 0.25, 0.0378, 0.25, 0.07536, 0.4098, 0.1831, 0.4098, 0.1831, 0.4233, 0.25, 0.4233, 0.25, 0.4233, 0.25, 0.4233, 0.25, 0.4098, 0.3169, 0.4098, 0.3169, 0.311, 0.412, 0.311, 0.412, 0.25, 0.4246, 0.25, 0.4246, 0.25, 0.07536, 0.25, 0.07536, 0.311, 0.08801, 0.311, 0.08801, 0.4098, 0.1831, 0.4098, 0.1831, 0.4233, 0.25, 0.4233, 0.25, 0.3713, 0.3737, 0.3713, 0.3737, 0.311, 0.412, 0.311, 0.412, 0.3713, 0.1263, 0.3713, 0.1263, 0.4098, 0.1831, 0.4098, 0.1831, 0.4098, 0.3169, 0.4098, 0.3169, 0.3713, 0.3737, 0.3713, 0.3737, 0.8332, 0.4226, 0.8418, 0.4717, 0.75, 0.49, 0.75, 0.4381, 0.8881, 0.3827, 0.9197, 0.4197, 0.8418, 0.4717, 0.8332, 0.4226, 0.9277, 0.3218, 0.9717, 0.3418, 0.9197, 0.4197, 0.8881, 0.3827, 0.9417, 0.25, 0.99, 0.25, 0.9717, 0.3418, 0.9277, 0.3218, 0.9277, 0.1782, 0.9717, 0.1582, 0.99, 0.25, 0.9417, 0.25, 0.8881, 0.1173, 0.9197, 0.08029, 0.9717, 0.1582, 0.9277, 0.1782, 0.8332, 0.0774, 0.8418, 0.02827, 0.9197, 0.08029, 0.8881, 0.1173, 0.75, 0.06194, 0.75, 0.01, 0.8418, 0.02827, 0.8332, 0.0774, 0.75, 0.4381, 0.75, 0.06194, 0.8332, 0.0774, 0.8881, 0.1173, 0.9277, 0.1782, 0.9417, 0.25, 0.9277, 0.3218, 0.8881, 0.3827, 0.8332, 0.4226, 0.8881, 0.3827, 0.8881, 0.3827, 0.9277, 0.3218, 0.9277, 0.3218, 0.8881, 0.1173, 0.8881, 0.1173, 0.8332, 0.0774, 0.8332, 0.0774, 0.9277, 0.3218, 0.9277, 0.3218, 0.9417, 0.25, 0.9417, 0.25, 0.75, 0.4381, 0.75, 0.4381, 0.8332, 0.4226, 0.8332, 0.4226, 0.8332, 0.0774, 0.8332, 0.0774, 0.75, 0.06194, 0.75, 0.06194, 0.9417, 0.25, 0.9417, 0.25, 0.9277, 0.1782, 0.9277, 0.1782, 0.8332, 0.4226, 0.8332, 0.4226, 0.8881, 0.3827, 0.8881, 0.3827, 0.25, 0.07536, 0.25, 0.07536, 0.311, 0.08801, 0.311, 0.08801, 0.3713, 0.3737, 0.3713, 0.3737, 0.311, 0.412, 0.311, 0.412, 0.3713, 0.1263, 0.3713, 0.1263, 0.4098, 0.1831, 0.4098, 0.1831, 0.4098, 0.3169, 0.4098, 0.3169, 0.3713, 0.3737, 0.3713, 0.3737, 0.311, 0.08801, 0.311, 0.08801, 0.3713, 0.1263, 0.3713, 0.1263, 0.4233, 0.25, 0.4233, 0.25, 0.4098, 0.3169, 0.4098, 0.3169, 0.311, 0.412, 0.311, 0.412, 0.25, 0.4246, 0.25, 0.4246, 0.25, 0.07536, 0.25, 0.07536, 0.311, 0.08801, 0.311, 0.08801, 0.311, 0.412, 0.311, 0.412, 0.25, 0.4246, 0.25, 0.4246, 0.311, 0.412, 0.311, 0.412, 0.25, 0.4246, 0.25, 0.4246, 0.3713, 0.3737, 0.3713, 0.3737, 0.311, 0.412, 0.311, 0.412, 0.4098, 0.3169, 0.4098, 0.3169, 0.3713, 0.3737, 0.3713, 0.3737, 0.4233, 0.25, 0.4233, 0.25, 0.4098, 0.3169, 0.4098, 0.3169, 0.4098, 0.1831, 0.4098, 0.1831, 0.4233, 0.25, 0.4233, 0.25, 0.3713, 0.1263, 0.3713, 0.1263, 0.4098, 0.1831, 0.4098, 0.1831, 0.311, 0.08801, 0.311, 0.08801, 0.3713, 0.1263, 0.3713, 0.1263, 0.311, 0.08801, 0.311, 0.08801, 0.3713, 0.1263, 0.3713, 0.1263, 0.25, 0.07536, 0.25, 0.07536, 0.311, 0.08801, 0.311, 0.08801, 0.4098, 0.1831, 0.4098, 0.1831, 0.4233, 0.25, 0.4233, 0.25, 0.3713, 0.3737, 0.3713, 0.3737, 0.311, 0.412, 0.311, 0.412, 0.3713, 0.1263, 0.3713, 0.1263, 0.4098, 0.1831, 0.4098, 0.1831, 0.4098, 0.3169, 0.4098, 0.3169, 0.3713, 0.3737, 0.3713, 0.3737, 0.311, 0.08801, 0.311, 0.08801, 0.3713, 0.1263, 0.3713, 0.1263, 0.4233, 0.25, 0.4233, 0.25, 0.4098, 0.3169, 0.4098, 0.3169, 0.4098, 0.1831, 0.4098, 0.1831, 0.4233, 0.25, 0.4233, 0.25, 0.4233, 0.25, 0.4233, 0.25, 0.4098, 0.3169, 0.4098, 0.3169, 0.311, 0.412, 0.311, 0.412, 0.25, 0.4246, 0.25, 0.4246, 0.25, 0.07536, 0.25, 0.07536, 0.311, 0.08801, 0.311, 0.08801, 0.4098, 0.1831, 0.4098, 0.1831, 0.4233, 0.25, 0.4233, 0.25, 0.3713, 0.3737, 0.3713, 0.3737, 0.311, 0.412, 0.311, 0.412, 0.3713, 0.1263, 0.3713, 0.1263, 0.4098, 0.1831, 0.4098, 0.1831, 0.4098, 0.3169, 0.4098, 0.3169, 0.3713, 0.3737, 0.3713, 0.3737, 0.4098, 0.3169, 0.4098, 0.3169, 0.3713, 0.3737, 0.3713, 0.3737, 0.3713, 0.1263, 0.3713, 0.1263, 0.4098, 0.1831, 0.4098, 0.1831, 0.311, 0.08801, 0.311, 0.08801, 0.3713, 0.1263, 0.3713, 0.1263, 0.25, 0.07536, 0.25, 0.07536, 0.311, 0.08801, 0.311, 0.08801, 0.311, 0.412, 0.311, 0.412, 0.25, 0.4246, 0.25, 0.4246, 0.3713, 0.3737, 0.3713, 0.3737, 0.311, 0.412, 0.311, 0.412, 0.4098, 0.3169, 0.4098, 0.3169, 0.3713, 0.3737, 0.3713, 0.3737, 0.4233, 0.25, 0.4233, 0.25, 0.4098, 0.3169, 0.4098, 0.3169, 0.305, 0.1238, 0.305, 0.1238, 0.3471, 0.1534, 0.3471, 0.1534, 0.4233, 0.25, 0.4233, 0.25, 0.4098, 0.3169, 0.4098, 0.3169, 0.4098, 0.1831, 0.4098, 0.1831, 0.4233, 0.25, 0.4233, 0.25, 0.3713, 0.1263, 0.3713, 0.1263, 0.4098, 0.1831, 0.4098, 0.1831, 0.311, 0.08801, 0.311, 0.08801, 0.3713, 0.1263, 0.3713, 0.1263, 0.25, 0.07536, 0.25, 0.07536, 0.311, 0.08801, 0.311, 0.08801, 0.311, 0.412, 0.311, 0.412, 0.25, 0.4246, 0.25, 0.4246, 0.3713, 0.3737, 0.3713, 0.3737, 0.311, 0.412, 0.311, 0.412, 0.25, 0.3867, 0.25, 0.4246, 0.311, 0.412, 0.305, 0.3762, 0.305, 0.3762, 0.311, 0.412, 0.3713, 0.3737, 0.3471, 0.3466, 0.3471, 0.3466, 0.3713, 0.3737, 0.4098, 0.3169, 0.3767, 0.3023, 0.3767, 0.3023, 0.4098, 0.3169, 0.4233, 0.25, 0.3871, 0.25, 0.3871, 0.25, 0.4233, 0.25, 0.4098, 0.1831, 0.3767, 0.1977, 0.3767, 0.1977, 0.4098, 0.1831, 0.3713, 0.1263, 0.3471, 0.1534, 0.3471, 0.1534, 0.3713, 0.1263, 0.311, 0.08801, 0.305, 0.1238, 0.305, 0.1238, 0.311, 0.08801, 0.25, 0.07536, 0.25, 0.1133, 0.3767, 0.3023, 0.3871, 0.25, 0.3871, 0.25, 0.3767, 0.3023, 0.3871, 0.25, 0.3871, 0.25, 0.3767, 0.3023, 0.3767, 0.3023, 0.305, 0.3762, 0.305, 0.3762, 0.25, 0.3867, 0.25, 0.3867, 0.25, 0.1133, 0.25, 0.1133, 0.305, 0.1238, 0.305, 0.1238, 0.3767, 0.1977, 0.3767, 0.1977, 0.3871, 0.25, 0.3871, 0.25, 0.3471, 0.3466, 0.3471, 0.3466, 0.305, 0.3762, 0.305, 0.3762, 0.3471, 0.1534, 0.3471, 0.1534, 0.3767, 0.1977, 0.3767, 0.1977, 0.3767, 0.3023, 0.3767, 0.3023, 0.3471, 0.3466, 0.3471, 0.3466, 0.3767, 0.3023, 0.3767, 0.3023, 0.3471, 0.3466, 0.3471, 0.3466, 0.3471, 0.1534, 0.3471, 0.1534, 0.3767, 0.1977, 0.3767, 0.1977, 0.3471, 0.3466, 0.3471, 0.3466, 0.305, 0.3762, 0.305, 0.3762, 0.3767, 0.1977, 0.3767, 0.1977, 0.3871, 0.25, 0.3871, 0.25, 0.25, 0.1133, 0.25, 0.1133, 0.305, 0.1238, 0.305, 0.1238, 0.305, 0.3762, 0.305, 0.3762, 0.25, 0.3867, 0.25, 0.3867, 0.3871, 0.25, 0.3871, 0.25, 0.3767, 0.3023, 0.3767, 0.3023, 0.305, 0.1238, 0.305, 0.1238, 0.3471, 0.1534, 0.3471, 0.1534, 0.305, 0.3762, 0.25, 0.3867, 0.25, 0.1133, 0.305, 0.1238, 0.3471, 0.1534, 0.3767, 0.1977, 0.3871, 0.25, 0.3767, 0.3023, 0.3471, 0.3466, 0.305, 0.3762, 0.3471, 0.3466, 0.3767, 0.3023, 0.3871, 0.25, 0.3767, 0.1977, 0.3471, 0.1534, 0.305, 0.1238, 0.25, 0.1133, 0.25, 0.3867, 0.3871, 0.25, 0.3767, 0.1977, 0.3767, 0.1977, 0.3871, 0.25, 0.3767, 0.1977, 0.3871, 0.25, 0.3871, 0.25, 0.3767, 0.1977, 0.3767, 0.1977, 0.3471, 0.1534, 0.3471, 0.1534, 0.3767, 0.1977, 0.3471, 0.1534, 0.3767, 0.1977, 0.3767, 0.1977, 0.3471, 0.1534, 0.3471, 0.1534, 0.305, 0.1238, 0.305, 0.1238, 0.3471, 0.1534, 0.305, 0.1238, 0.3471, 0.1534, 0.3471, 0.1534, 0.305, 0.1238, 0.305, 0.1238, 0.25, 0.1133, 0.25, 0.1133, 0.305, 0.1238, 0.25, 0.1133, 0.305, 0.1238, 0.305, 0.1238, 0.25, 0.1133, 0.25, 0.3867, 0.305, 0.3762, 0.305, 0.3762, 0.25, 0.3867, 0.305, 0.3762, 0.25, 0.3867, 0.25, 0.3867, 0.305, 0.3762, 0.305, 0.3762, 0.3471, 0.3466, 0.3471, 0.3466, 0.305, 0.3762, 0.3471, 0.3466, 0.305, 0.3762, 0.305, 0.3762, 0.3471, 0.3466, 0.3471, 0.3466, 0.3767, 0.3023, 0.3767, 0.3023, 0.3471, 0.3466, 0.3767, 0.3023, 0.3471, 0.3466, 0.3471, 0.3466, 0.3767, 0.3023, 0.3767, 0.3023, 0.3471, 0.3466, 0.3471, 0.3466, 0.3767, 0.3023, 0.3471, 0.3466, 0.3767, 0.3023, 0.3767, 0.3023, 0.3471, 0.3466, 0.3471, 0.3466, 0.305, 0.3762, 0.305, 0.3762, 0.3471, 0.3466, 0.305, 0.3762, 0.3471, 0.3466, 0.3471, 0.3466, 0.305, 0.3762, 0.305, 0.3762, 0.25, 0.3867, 0.25, 0.3867, 0.305, 0.3762, 0.25, 0.3867, 0.305, 0.3762, 0.305, 0.3762, 0.25, 0.3867, 0.25, 0.1133, 0.305, 0.1238, 0.305, 0.1238, 0.25, 0.1133, 0.305, 0.1238, 0.25, 0.1133, 0.25, 0.1133, 0.305, 0.1238, 0.305, 0.1238, 0.3471, 0.1534, 0.3471, 0.1534, 0.305, 0.1238, 0.3471, 0.1534, 0.305, 0.1238, 0.305, 0.1238, 0.3471, 0.1534, 0.3471, 0.1534, 0.3767, 0.1977, 0.3767, 0.1977, 0.3471, 0.1534, 0.3767, 0.1977, 0.3471, 0.1534, 0.3471, 0.1534, 0.3767, 0.1977, 0.3767, 0.1977, 0.3871, 0.25, 0.3871, 0.25, 0.3767, 0.1977, 0.3871, 0.25, 0.3767, 0.1977, 0.3767, 0.1977, 0.3871, 0.25, 0.3767, 0.3023, 0.3871, 0.25, 0.3871, 0.25, 0.3767, 0.3023, 0.3871, 0.25, 0.3767, 0.3023, 0.3767, 0.3023, 0.3871, 0.25, 0.3767, 0.3023, 0.3471, 0.3466, 0.3471, 0.3466, 0.3767, 0.3023, 0.3471, 0.3466, 0.3767, 0.3023, 0.3767, 0.3023, 0.3471, 0.3466, 0.3471, 0.3466, 0.305, 0.3762, 0.305, 0.3762, 0.3471, 0.3466, 0.305, 0.3762, 0.3471, 0.3466, 0.3471, 0.3466, 0.305, 0.3762, 0.305, 0.3762, 0.25, 0.3867, 0.25, 0.3867, 0.305, 0.3762, 0.25, 0.3867, 0.305, 0.3762, 0.305, 0.3762, 0.25, 0.3867, 0.25, 0.1133, 0.305, 0.1238, 0.305, 0.1238, 0.25, 0.1133, 0.305, 0.1238, 0.25, 0.1133, 0.25, 0.1133, 0.305, 0.1238, 0.305, 0.1238, 0.3471, 0.1534, 0.3471, 0.1534, 0.305, 0.1238, 0.3471, 0.1534, 0.305, 0.1238, 0.305, 0.1238, 0.3471, 0.1534, 0.3471, 0.1534, 0.3767, 0.1977, 0.3767, 0.1977, 0.3471, 0.1534, 0.3767, 0.1977, 0.3471, 0.1534, 0.3471, 0.1534, 0.3767, 0.1977, 0.3767, 0.1977, 0.3871, 0.25, 0.3871, 0.25, 0.3767, 0.1977, 0.3871, 0.25, 0.3767, 0.1977, 0.3767, 0.1977, 0.3871, 0.25, 0.3767, 0.3023, 0.3871, 0.25, 0.3871, 0.25, 0.3767, 0.3023, 0.3871, 0.25, 0.3767, 0.3023, 0.3767, 0.3023, 0.3871, 0.25, 0.3871, 0.25, 0.3767, 0.3023, 0.3767, 0.3023, 0.3871, 0.25, 0.3767, 0.3023, 0.3871, 0.25, 0.3871, 0.25, 0.3767, 0.3023, 0.3871, 0.25, 0.3767, 0.1977, 0.3767, 0.1977, 0.3871, 0.25, 0.3767, 0.1977, 0.3871, 0.25, 0.3871, 0.25, 0.3767, 0.1977, 0.3767, 0.1977, 0.3471, 0.1534, 0.3471, 0.1534, 0.3767, 0.1977, 0.3471, 0.1534, 0.3767, 0.1977, 0.3767, 0.1977, 0.3471, 0.1534, 0.3471, 0.1534, 0.305, 0.1238, 0.305, 0.1238, 0.3471, 0.1534, 0.305, 0.1238, 0.3471, 0.1534, 0.3471, 0.1534, 0.305, 0.1238, 0.305, 0.1238, 0.25, 0.1133, 0.25, 0.1133, 0.305, 0.1238, 0.25, 0.1133, 0.305, 0.1238, 0.305, 0.1238, 0.25, 0.1133, 0.25, 0.3867, 0.305, 0.3762, 0.305, 0.3762, 0.25, 0.3867, 0.305, 0.3762, 0.25, 0.3867, 0.25, 0.3867, 0.305, 0.3762, 0.305, 0.3762, 0.3471, 0.3466, 0.3471, 0.3466, 0.305, 0.3762, 0.3471, 0.3466, 0.305, 0.3762, 0.305, 0.3762, 0.3471, 0.3466, 0.3471, 0.3466, 0.3767, 0.3023, 0.3767, 0.3023, 0.3471, 0.3466, 0.3767, 0.3023, 0.3471, 0.3466, 0.3471, 0.3466, 0.3767, 0.3023, 0.3767, 0.3023, 0.3471, 0.3466, 0.3471, 0.3466, 0.3767, 0.3023, 0.3471, 0.3466, 0.3767, 0.3023, 0.3767, 0.3023, 0.3471, 0.3466, 0.3471, 0.3466, 0.305, 0.3762, 0.305, 0.3762, 0.3471, 0.3466, 0.305, 0.3762, 0.3471, 0.3466, 0.3471, 0.3466, 0.305, 0.3762, 0.305, 0.3762, 0.25, 0.3867, 0.25, 0.3867, 0.305, 0.3762, 0.25, 0.3867, 0.305, 0.3762, 0.305, 0.3762, 0.25, 0.3867, 0.25, 0.1133, 0.305, 0.1238, 0.305, 0.1238, 0.25, 0.1133, 0.305, 0.1238, 0.25, 0.1133, 0.25, 0.1133, 0.305, 0.1238, 0.305, 0.1238, 0.3471, 0.1534, 0.3471, 0.1534, 0.305, 0.1238, 0.3471, 0.1534, 0.305, 0.1238, 0.305, 0.1238, 0.3471, 0.1534, 0.3471, 0.1534, 0.3767, 0.1977, 0.3767, 0.1977, 0.3471, 0.1534, 0.3767, 0.1977, 0.3471, 0.1534, 0.3471, 0.1534, 0.3767, 0.1977, 0.3767, 0.1977, 0.3871, 0.25, 0.3871, 0.25, 0.3767, 0.1977, 0.3871, 0.25, 0.3767, 0.1977, 0.3767, 0.1977, 0.3871, 0.25, 0.3767, 0.3023, 0.3871, 0.25, 0.3871, 0.25, 0.3767, 0.3023, 0.3871, 0.25, 0.3767, 0.3023, 0.3767, 0.3023, 0.3871, 0.25])
me_cylinder.update()
me_cube_001 = bpy.data.meshes.new('Cube.001')
me_cube_001.from_pydata([(-0.2989, -0.2989, -1.0), (-0.02381, -0.02381, 1.0), (-0.2989, 0.2989, -1.0), (-0.02381, 0.02381, 1.0), (0.2989, -0.2989, -1.0), (0.02381, -0.02381, 1.0), (0.2989, 0.2989, -1.0), (0.02381, 0.02381, 1.0), (-0.1612, -0.1612, 0.0), (-0.1612, 0.1612, 0.0), (0.1612, 0.1612, 0.0), (0.1612, -0.1612, 0.0)], [], [(8, 1, 3, 9), (9, 3, 7, 10), (10, 7, 5, 11), (11, 5, 1, 8), (2, 6, 4, 0), (7, 3, 1, 5), (4, 11, 8, 0), (6, 10, 11, 4), (2, 9, 10, 6), (0, 8, 9, 2)])
_uv = me_cube_001.uv_layers.new(name='UVMap')
_uv.uv.foreach_set('vector', [0.5, 0.0, 0.625, 0.0, 0.625, 0.25, 0.5, 0.25, 0.5, 0.25, 0.625, 0.25, 0.625, 0.5, 0.5, 0.5, 0.5, 0.5, 0.625, 0.5, 0.625, 0.75, 0.5, 0.75, 0.5, 0.75, 0.625, 0.75, 0.625, 1.0, 0.5, 1.0, 0.125, 0.5, 0.375, 0.5, 0.375, 0.75, 0.125, 0.75, 0.625, 0.5, 0.875, 0.5, 0.875, 0.75, 0.625, 0.75, 0.375, 0.75, 0.5, 0.75, 0.5, 1.0, 0.375, 1.0, 0.375, 0.5, 0.5, 0.5, 0.5, 0.75, 0.375, 0.75, 0.375, 0.25, 0.5, 0.25, 0.5, 0.5, 0.375, 0.5, 0.375, 0.0, 0.5, 0.0, 0.5, 0.25, 0.375, 0.25])
me_cube_001.update()
me_cube_002 = bpy.data.meshes.new('Cube.002')
me_cube_002.from_pydata([(-0.2989, -0.2989, -1.0), (-0.02381, -0.02381, 1.0), (-0.2989, 0.2989, -1.0), (-0.02381, 0.02381, 1.0), (0.2989, -0.2989, -1.0), (0.02381, -0.02381, 1.0), (0.2989, 0.2989, -1.0), (0.02381, 0.02381, 1.0), (-0.1612, -0.1612, 0.0), (-0.1612, 0.1612, 0.0), (0.1612, 0.1612, 0.0), (0.1612, -0.1612, 0.0), (0.4807, -0.2989, -1.083), (2.216, -0.02381, -0.05106), (0.4807, 0.2989, -1.083), (2.216, 0.02381, -0.05106), (0.8533, -0.2989, -1.55), (2.246, -0.02381, -0.0883), (0.8533, 0.2989, -1.55), (2.246, 0.02381, -0.0883), (1.349, -0.1612, -0.567), (1.349, 0.1612, -0.567), (1.549, 0.1612, -0.819), (1.549, -0.1612, -0.819), (-0.7607, -0.2989, -1.79), (-2.283, -0.02381, -0.464), (-0.7607, 0.2989, -1.79), (-2.283, 0.02381, -0.464), (-0.433, -0.2989, -1.29), (-2.257, -0.02381, -0.4242), (-0.433, 0.2989, -1.29), (-2.257, 0.02381, -0.4242), (-1.522, -0.1612, -1.127), (-1.522, 0.1612, -1.127), (-1.345, 0.1612, -0.8574), (-1.345, -0.1612, -0.8574)], [], [(8, 1, 3, 9), (9, 3, 7, 10), (10, 7, 5, 11), (11, 5, 1, 8), (2, 6, 4, 0), (7, 3, 1, 5), (4, 11, 8, 0), (6, 10, 11, 4), (2, 9, 10, 6), (0, 8, 9, 2), (20, 13, 15, 21), (21, 15, 19, 22), (22, 19, 17, 23), (23, 17, 13, 20), (14, 18, 16, 12), (19, 15, 13, 17), (16, 23, 20, 12), (18, 22, 23, 16), (14, 21, 22, 18), (12, 20, 21, 14), (32, 25, 27, 33), (33, 27, 31, 34), (34, 31, 29, 35), (35, 29, 25, 32), (26, 30, 28, 24), (31, 27, 25, 29), (28, 35, 32, 24), (30, 34, 35, 28), (26, 33, 34, 30), (24, 32, 33, 26)])
_uv = me_cube_002.uv_layers.new(name='UVMap')
_uv.uv.foreach_set('vector', [0.5, 0.0, 0.625, 0.0, 0.625, 0.25, 0.5, 0.25, 0.5, 0.25, 0.625, 0.25, 0.625, 0.5, 0.5, 0.5, 0.5, 0.5, 0.625, 0.5, 0.625, 0.75, 0.5, 0.75, 0.5, 0.75, 0.625, 0.75, 0.625, 1.0, 0.5, 1.0, 0.125, 0.5, 0.375, 0.5, 0.375, 0.75, 0.125, 0.75, 0.625, 0.5, 0.875, 0.5, 0.875, 0.75, 0.625, 0.75, 0.375, 0.75, 0.5, 0.75, 0.5, 1.0, 0.375, 1.0, 0.375, 0.5, 0.5, 0.5, 0.5, 0.75, 0.375, 0.75, 0.375, 0.25, 0.5, 0.25, 0.5, 0.5, 0.375, 0.5, 0.375, 0.0, 0.5, 0.0, 0.5, 0.25, 0.375, 0.25, 0.5, 0.0, 0.625, 0.0, 0.625, 0.25, 0.5, 0.25, 0.5, 0.25, 0.625, 0.25, 0.625, 0.5, 0.5, 0.5, 0.5, 0.5, 0.625, 0.5, 0.625, 0.75, 0.5, 0.75, 0.5, 0.75, 0.625, 0.75, 0.625, 1.0, 0.5, 1.0, 0.125, 0.5, 0.375, 0.5, 0.375, 0.75, 0.125, 0.75, 0.625, 0.5, 0.875, 0.5, 0.875, 0.75, 0.625, 0.75, 0.375, 0.75, 0.5, 0.75, 0.5, 1.0, 0.375, 1.0, 0.375, 0.5, 0.5, 0.5, 0.5, 0.75, 0.375, 0.75, 0.375, 0.25, 0.5, 0.25, 0.5, 0.5, 0.375, 0.5, 0.375, 0.0, 0.5, 0.0, 0.5, 0.25, 0.375, 0.25, 0.5, 0.0, 0.625, 0.0, 0.625, 0.25, 0.5, 0.25, 0.5, 0.25, 0.625, 0.25, 0.625, 0.5, 0.5, 0.5, 0.5, 0.5, 0.625, 0.5, 0.625, 0.75, 0.5, 0.75, 0.5, 0.75, 0.625, 0.75, 0.625, 1.0, 0.5, 1.0, 0.125, 0.5, 0.375, 0.5, 0.375, 0.75, 0.125, 0.75, 0.625, 0.5, 0.875, 0.5, 0.875, 0.75, 0.625, 0.75, 0.375, 0.75, 0.5, 0.75, 0.5, 1.0, 0.375, 1.0, 0.375, 0.5, 0.5, 0.5, 0.5, 0.75, 0.375, 0.75, 0.375, 0.25, 0.5, 0.25, 0.5, 0.5, 0.375, 0.5, 0.375, 0.0, 0.5, 0.0, 0.5, 0.25, 0.375, 0.25])
me_cube_002.update()

# ---- objects
ob_cube = bpy.data.objects.new('Cube', me_cube)
ob_cylinder = bpy.data.objects.new('Cylinder', me_cylinder)
ob_empty = bpy.data.objects.new('Empty', None)
ob_cube_001 = bpy.data.objects.new('Cube.001', me_cube_001)
ob_cube_002 = bpy.data.objects.new('Cube.002', me_cube_002)

# ---- transforms, parenting, visibility, modifiers, constraints
ob_cube.location = (0.0, 0.0, 0.0)
_m = ob_cube.modifiers.new('Mirror', 'MIRROR')
_m.use_clip = True
ob_cylinder.location = (0.0, 0.0, 0.0)
_m = ob_cylinder.modifiers.new('Auto Smooth', 'NODES')
_m.node_group = ng_auto_smooth
_gi = [s.identifier for s in ng_auto_smooth.interface.items_tree if s.item_type == 'SOCKET' and s.in_out == 'INPUT']
_m[_gi[1]] = 0.5236  # Angle
ob_empty.location = (-0.1134, 2.297, 4.957)
ob_empty.rotation_euler = (1.571, -1.04, -2.291e-07)
ob_empty.scale = (2.205, 2.205, 2.205)
ob_empty.empty_display_type = 'IMAGE'
ob_empty.empty_display_size = 5.0
ob_empty.empty_image_depth = 'FRONT'
ob_empty.use_empty_image_alpha = True
ob_empty.color = (1.0, 1.0, 1.0, 0.4)
ob_cube_001.location = (3.937, 0.0, 0.0)
ob_cube_002.location = (1.013, -1.236e-06, 9.202)
ob_cube_002.rotation_euler = (-1.344e-07, 1.571, 0.0)
ob_cube_002.scale = (0.4619, 0.4619, 0.4619)
_m = ob_cube_002.modifiers.new('Mirror', 'MIRROR')
_m.mirror_object = ob_cylinder

# ---- collection membership
col_collection.objects.link(ob_cube)
col_collection.objects.link(ob_cylinder)
col_collection.objects.link(ob_empty)
col_collection.objects.link(ob_cube_001)
col_collection.objects.link(ob_cube_002)

# ---- scene / render settings (as saved in the file)
scene.frame_start = 1; scene.frame_end = 250; scene.frame_set(1)
scene.render.engine = 'BLENDER_EEVEE_NEXT'
scene.cycles.sampling_pattern = 'TABULATED_SOBOL'
scene.view_settings.view_transform = 'Filmic'
bpy.context.view_layer.update()

# ---- added for rendering (the .blend has no active camera and no usable light): camera, sun
cam_auto = bpy.data.cameras.new('AutoCamera')
cam_auto.lens = 50.0
cam_auto.sensor_width = 36.0
cam_auto.clip_end = 1000.0
ob_auto_camera = bpy.data.objects.new('AutoCamera', cam_auto)
scene.collection.objects.link(ob_auto_camera)
ob_auto_camera.location = (13.3014, -14.3049, 14.1051)
ob_auto_camera.rotation_euler = (1.09748, -7.21219e-08, 0.694738)
scene.camera = ob_auto_camera
light_auto_sun = bpy.data.lights.new('AutoSun', 'SUN')
light_auto_sun.energy = 3.0
light_auto_sun.angle = 0.0523599
ob_auto_sun = bpy.data.objects.new('AutoSun', light_auto_sun)
scene.collection.objects.link(ob_auto_sun)
ob_auto_sun.rotation_euler = (0.872665, 0.174533, 0.523599)
bpy.context.view_layer.update()
